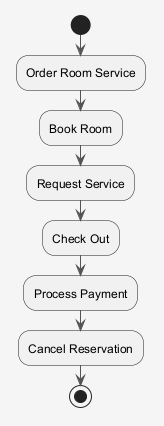

The diagram above was rendered by PlantUML. Its source (embedded in the PNG):
@startuml
skinparam shadowing false
skinparam backgroundColor #F5F5F5
skinparam ArrowColor #555555
start
:Order Room Service;
:Book Room;
:Request Service;
:Check Out;
:Process Payment;
:Cancel Reservation;
stop
@enduml